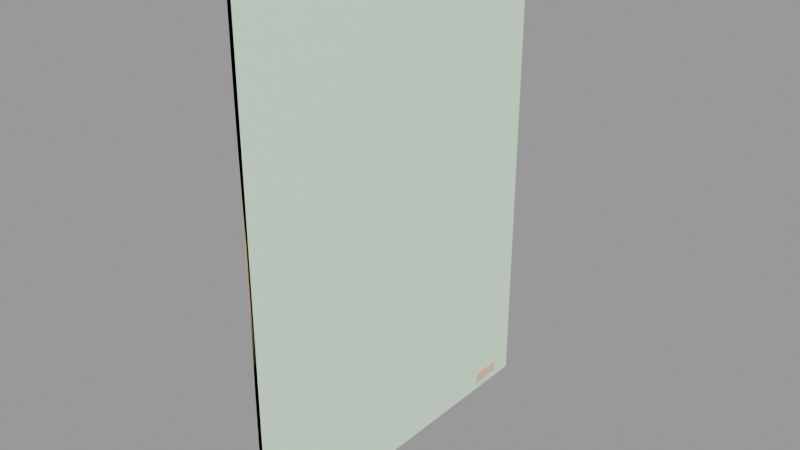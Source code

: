 # Source: door_slide_door.blend  (saved by Blender 2.92.15; exported with 4.5.12 LTS)
import bpy
from mathutils import Matrix  # noqa: F401  (used for matrix-valued properties, if any)

bpy.ops.wm.read_factory_settings(use_empty=True)
scene = bpy.context.scene
scene.name = 'door_slide_door.qc'

# ---- collections
col_door_slide_door = bpy.data.collections.new('door_slide_door'); scene.collection.children.link(col_door_slide_door)

# ---- materials (node trees are filled in below, after node groups)
mat_door_slide = bpy.data.materials.new('door_slide')
mat_door_slide.use_transparent_shadow = False
mat_door_slide.diffuse_color = (0.8845, 0.5718, 0.4992, 1.0)
mat_phy = bpy.data.materials.new('  phy')
mat_phy.use_transparent_shadow = False
mat_phy.diffuse_color = (0.7819, 0.9866, 0.7703, 1.0)

# ---- material node trees

# ---- meshes
me_door_slide_door_reference = bpy.data.meshes.new('door_slide_door_reference')
me_door_slide_door_reference.from_pydata([(0.4884, -43.75, -64.0), (0.4884, 43.75, -64.0), (0.4884, -43.75, 54.41), (0.4884, 43.75, 54.41), (0.9708, -29.76, -61.77), (0.9708, -29.76, -59.23), (0.9708, -37.65, -61.77), (0.9708, -37.65, -59.23), (0.3913, -37.65, -61.77), (0.3913, -29.76, -61.77), (0.3913, -37.65, -59.23), (0.3913, -29.76, -59.23), (0.9708, 29.76, -61.77), (0.9708, 37.65, -61.77), (0.9708, 29.76, -59.23), (0.9708, 37.65, -59.23), (0.3913, 37.65, -61.77), (0.3913, 29.76, -61.77), (0.3913, 37.65, -59.23), (0.3913, 29.76, -59.23), (-0.5049, 43.75, -64.0), (-0.5049, -43.75, -64.0), (-0.5049, 43.75, 54.41), (-0.5049, -43.75, 54.41)], [], [(0, 1, 2), (1, 3, 2), (4, 5, 6), (5, 7, 6), (8, 9, 6), (9, 4, 6), (10, 8, 7), (8, 6, 7), (11, 10, 5), (10, 7, 5), (9, 11, 4), (11, 5, 4), (12, 13, 14), (13, 15, 14), (16, 13, 17), (13, 12, 17), (18, 15, 16), (15, 13, 16), (19, 14, 18), (14, 15, 18), (17, 12, 19), (12, 14, 19), (20, 1, 21), (1, 0, 21), (22, 3, 20), (3, 1, 20), (23, 2, 22), (2, 3, 22), (21, 0, 23), (0, 2, 23), (21, 23, 20), (23, 22, 20)])
me_door_slide_door_reference.polygons.foreach_set('use_smooth', [True] * 32)
_k = set([(0, 1), (0, 2), (0, 21), (1, 3), (1, 20), (2, 3), (2, 23), (3, 22), (4, 5), (4, 6), (4, 9), (4, 11), (5, 7), (5, 10), (5, 11), (6, 7), (6, 8), (6, 9), (7, 8), (7, 10), (12, 13), (12, 14), (12, 17), (13, 15), (13, 16), (14, 15), (14, 19), (15, 18), (20, 21), (20, 22), (21, 23), (22, 23)])
me_door_slide_door_reference.attributes.new('sharp_edge', 'BOOLEAN', 'EDGE').data.foreach_set('value', [ (min(e.vertices), max(e.vertices)) in _k for e in me_door_slide_door_reference.edges])
_uv = me_door_slide_door_reference.uv_layers.new(name='UVMap')
_uv.uv.foreach_set('vector', [0.7222, 0.9897, 0.9937, 0.9897, 0.7222, 0.1837, 0.9937, 0.9897, 0.9937, 0.1837, 0.7222, 0.1837, 0.4011, 0.7991, 0.3898, 0.7991, 0.4011, 0.8692, 0.3898, 0.7991, 0.3898, 0.8692, 0.4011, 0.8692, 0.4036, 0.8692, 0.4036, 0.7991, 0.4011, 0.8692, 0.4036, 0.7991, 0.4011, 0.7991, 0.4011, 0.8692, 0.3898, 0.8744, 0.4011, 0.8744, 0.3898, 0.8692, 0.4011, 0.8744, 0.4011, 0.8692, 0.3898, 0.8692, 0.3872, 0.7991, 0.3872, 0.8692, 0.3898, 0.7991, 0.3872, 0.8692, 0.3898, 0.8692, 0.3898, 0.7991, 0.4011, 0.794, 0.3898, 0.794, 0.4011, 0.7991, 0.3898, 0.794, 0.3898, 0.7991, 0.4011, 0.7991, 0.4011, 0.7991, 0.4011, 0.8692, 0.3898, 0.7991, 0.4011, 0.8692, 0.3898, 0.8692, 0.3898, 0.7991, 0.4036, 0.8692, 0.4011, 0.8692, 0.4036, 0.7991, 0.4011, 0.8692, 0.4011, 0.7991, 0.4036, 0.7991, 0.3898, 0.8744, 0.3898, 0.8692, 0.4011, 0.8744, 0.3898, 0.8692, 0.4011, 0.8692, 0.4011, 0.8744, 0.3872, 0.7991, 0.3898, 0.7991, 0.3872, 0.8692, 0.3898, 0.7991, 0.3898, 0.8692, 0.3872, 0.8692, 0.4011, 0.794, 0.4011, 0.7991, 0.3898, 0.794, 0.4011, 0.7991, 0.3898, 0.7991, 0.3898, 0.794, 0.9937, 0.9964, 0.9937, 0.9897, 0.7222, 0.9964, 0.9937, 0.9897, 0.7222, 0.9897, 0.7222, 0.9964, 0.9967, 0.1837, 0.9937, 0.1837, 0.9967, 0.9897, 0.9937, 0.1837, 0.9937, 0.9897, 0.9967, 0.9897, 0.7222, 0.1769, 0.7222, 0.1837, 0.9937, 0.1769, 0.7222, 0.1837, 0.9937, 0.1837, 0.9937, 0.1769, 0.7191, 0.9897, 0.7222, 0.9897, 0.7191, 0.1837, 0.7222, 0.9897, 0.7222, 0.1837, 0.7191, 0.1837, 0.7155, 0.1802, 0.7155, 0.9862, 0.444, 0.1802, 0.7155, 0.9862, 0.444, 0.9862, 0.444, 0.1802])
me_door_slide_door_reference.materials.append(mat_door_slide)
me_door_slide_door_reference.use_remesh_fix_poles = True
me_door_slide_door_reference.use_remesh_preserve_attributes = False
me_door_slide_door_reference.use_mirror_vertex_groups = False
me_door_slide_door_reference.update()
me_door_slide_door_reference.normals_split_custom_set([tuple(v) for v in zip(*[iter([1.0, 4.565e-08, 2.941e-15, 1.0, 4.565e-08, 2.941e-15, 1.0, 4.564e-08, 2.941e-15, 1.0, 4.565e-08, 2.941e-15, 1.0, 4.564e-08, 2.941e-15, 1.0, 4.564e-08, 2.941e-15, 1.0, 1.189e-07, 0.0, 1.0, 1.236e-07, 0.0, 1.0, 1.38e-07, 0.0, 1.0, 1.236e-07, 0.0, 1.0, 1.427e-07, 0.0, 1.0, 1.38e-07, 0.0, 0.0, 0.0, -1.0, 0.0, 0.0, -1.0, 0.0, 0.0, -1.0, 0.0, 0.0, -1.0, 0.0, 0.0, -1.0, 0.0, 0.0, -1.0, 0.0, -1.0, 0.0, 0.0, -1.0, 0.0, 0.0, -1.0, 0.0, 0.0, -1.0, 0.0, 0.0, -1.0, 0.0, 0.0, -1.0, 0.0, 0.0, 0.0, 1.0, 0.0, 0.0, 1.0, 0.0, 0.0, 1.0, 0.0, 0.0, 1.0, 0.0, 0.0, 1.0, 0.0, 0.0, 1.0, 0.0, 1.0, 0.0, 0.0, 1.0, 0.0, 0.0, 1.0, 0.0, 0.0, 1.0, 0.0, 0.0, 1.0, 0.0, 0.0, 1.0, 0.0, 1.0, 1.189e-07, 0.0, 1.0, 1.38e-07, 0.0, 1.0, 1.236e-07, 0.0, 1.0, 1.38e-07, 0.0, 1.0, 1.427e-07, 0.0, 1.0, 1.236e-07, 0.0, 0.0, 0.0, -1.0, 0.0, 0.0, -1.0, 0.0, 0.0, -1.0, 0.0, 0.0, -1.0, 0.0, 0.0, -1.0, 0.0, 0.0, -1.0, 0.0, 1.0, 0.0, 0.0, 1.0, 0.0, 0.0, 1.0, 0.0, 0.0, 1.0, 0.0, 0.0, 1.0, 0.0, 0.0, 1.0, 0.0, 0.0, 0.0, 1.0, 0.0, 0.0, 1.0, 0.0, 0.0, 1.0, 0.0, 0.0, 1.0, 0.0, 0.0, 1.0, 0.0, 0.0, 1.0, 0.0, -1.0, 0.0, 0.0, -1.0, 0.0, 0.0, -1.0, 0.0, 0.0, -1.0, 0.0, 0.0, -1.0, 0.0, 0.0, -1.0, 0.0, 0.0, 4.36e-08, -1.0, 0.0, 4.36e-08, -1.0, 0.0, 4.36e-08, -1.0, 0.0, 4.36e-08, -1.0, 0.0, 4.36e-08, -1.0, 0.0, 4.36e-08, -1.0, 0.0, 1.0, 6.487e-08, 0.0, 1.0, 6.487e-08, 0.0, 1.0, 6.487e-08, 0.0, 1.0, 6.487e-08, 0.0, 1.0, 6.487e-08, 0.0, 1.0, 6.487e-08, 0.0, -8.719e-08, 1.0, 0.0, -8.719e-08, 1.0, 0.0, -8.719e-08, 1.0, 0.0, -8.719e-08, 1.0, 0.0, -8.719e-08, 1.0, 0.0, -8.719e-08, 1.0, 0.0, -1.0, -6.487e-08, 0.0, -1.0, -6.487e-08, 0.0, -1.0, -6.487e-08, 0.0, -1.0, -6.487e-08, 0.0, -1.0, -6.487e-08, 0.0, -1.0, -6.487e-08, -1.0, -4.565e-08, -2.941e-15, -1.0, -4.609e-08, -2.941e-15, -1.0, -4.595e-08, -2.941e-15, -1.0, -4.609e-08, -2.941e-15, -1.0, -4.639e-08, -2.941e-15, -1.0, -4.595e-08, -2.941e-15])] * 3)])
me_door_slide_door_physics = bpy.data.meshes.new('door_slide_door_physics')
me_door_slide_door_physics.from_pydata([(0.4966, -43.75, 54.5), (-0.4966, -43.75, -64.19), (0.4966, -43.75, -64.19), (-0.4966, -43.75, 54.5), (0.4966, 43.75, 54.5), (-0.4966, 43.75, 54.5), (-0.4966, 43.75, -64.19), (0.4966, 43.75, -64.19)], [], [(0, 1, 2), (0, 3, 1), (4, 3, 0), (4, 5, 3), (3, 5, 1), (1, 5, 6), (1, 6, 7), (1, 7, 2), (7, 0, 2), (7, 4, 0), (5, 4, 7), (6, 5, 7)])
me_door_slide_door_physics.polygons.foreach_set('use_smooth', [True] * 12)
_uv = me_door_slide_door_physics.uv_layers.new(name='UVMap')
_uv.uv.foreach_set('vector', [0.0, 0.0, 0.0, 0.0, 0.0, 0.0, 0.0, 0.0, 0.0, 0.0, 0.0, 0.0, 0.0, 0.0, 0.0, 0.0, 0.0, 0.0, 0.0, 0.0, 0.0, 0.0, 0.0, 0.0, 0.0, 0.0, 0.0, 0.0, 0.0, 0.0, 0.0, 0.0, 0.0, 0.0, 0.0, 0.0, 0.0, 0.0, 0.0, 0.0, 0.0, 0.0, 0.0, 0.0, 0.0, 0.0, 0.0, 0.0, 0.0, 0.0, 0.0, 0.0, 0.0, 0.0, 0.0, 0.0, 0.0, 0.0, 0.0, 0.0, 0.0, 0.0, 0.0, 0.0, 0.0, 0.0, 0.0, 0.0, 0.0, 0.0, 0.0, 0.0])
me_door_slide_door_physics.materials.append(mat_phy)
me_door_slide_door_physics.use_remesh_fix_poles = True
me_door_slide_door_physics.use_remesh_preserve_attributes = False
me_door_slide_door_physics.use_mirror_vertex_groups = False
me_door_slide_door_physics.update()
me_door_slide_door_physics.normals_split_custom_set([tuple(v) for v in zip(*[iter([0.01133, -0.004196, 0.9999, 0.01132, 0.008385, -0.9999, 0.01138, 0.008351, 0.9999, 0.01133, -0.004196, 0.9999, 0.01128, -0.01669, -0.9998, 0.01132, 0.008385, -0.9999, -0.01138, -0.01668, 0.9998, 0.01128, -0.01669, -0.9998, 0.01133, -0.004196, 0.9999, -0.01138, -0.01668, 0.9998, -0.01142, -0.004193, -0.9999, 0.01128, -0.01669, -0.9998, 0.01128, -0.01669, -0.9998, -0.01142, -0.004193, -0.9999, 0.01132, 0.008385, -0.9999, 0.01132, 0.008385, -0.9999, -0.01142, -0.004193, -0.9999, -0.0113, 0.008416, -0.9999, 0.01132, 0.008385, -0.9999, -0.0113, 0.008416, -0.9999, -0.01135, 0.008363, 0.9999, 0.01132, 0.008385, -0.9999, -0.01135, 0.008363, 0.9999, 0.01138, 0.008351, 0.9999, -0.01135, 0.008363, 0.9999, 0.01133, -0.004196, 0.9999, 0.01138, 0.008351, 0.9999, -0.01135, 0.008363, 0.9999, -0.01138, -0.01668, 0.9998, 0.01133, -0.004196, 0.9999, -0.01142, -0.004193, -0.9999, -0.01138, -0.01668, 0.9998, -0.01135, 0.008363, 0.9999, -0.0113, 0.008416, -0.9999, -0.01142, -0.004193, -0.9999, -0.01135, 0.008363, 0.9999])] * 3)])
arm_door_slide_door_qc_skeleton = bpy.data.armatures.new('door_slide_door.qc_skeleton')  # bones are not reproduced

# ---- objects
ob_door_slide_door_qc_skeleton = bpy.data.objects.new('door_slide_door.qc_skeleton', arm_door_slide_door_qc_skeleton)
ob_door_slide_door_reference = bpy.data.objects.new('door_slide_door_reference', me_door_slide_door_reference)
ob_door_slide_door_physics = bpy.data.objects.new('door_slide_door_physics', me_door_slide_door_physics)

# ---- transforms, parenting, visibility, modifiers, constraints
ob_door_slide_door_qc_skeleton.location = (0.0, 0.0, 0.0)
ob_door_slide_door_qc_skeleton.show_in_front = True
ob_door_slide_door_qc_skeleton.lineart.crease_threshold = 0.0
ob_door_slide_door_reference.parent = ob_door_slide_door_qc_skeleton
ob_door_slide_door_reference.location = (0.0, 0.0, 0.0)
ob_door_slide_door_reference.lineart.crease_threshold = 0.0
_vg = ob_door_slide_door_reference.vertex_groups.new(name='static_prop')
_vg.add([0, 1, 2, 3, 4, 5, 6, 7, 8, 9, 10, 11, 12, 13, 14, 15, 16, 17, 18, 19, 20, 21, 22, 23], 1.0, 'REPLACE')
_m = ob_door_slide_door_reference.modifiers.new('Armature', 'ARMATURE')
_m.object = ob_door_slide_door_qc_skeleton
ob_door_slide_door_physics.parent = ob_door_slide_door_qc_skeleton
ob_door_slide_door_physics.location = (0.0, 0.0, 0.0)
ob_door_slide_door_physics.display_type = 'SOLID'
ob_door_slide_door_physics.show_wire = True
ob_door_slide_door_physics.lineart.crease_threshold = 0.0
_vg = ob_door_slide_door_physics.vertex_groups.new(name='static_prop')
_vg.add([0, 1, 2, 3, 4, 5, 6, 7], 1.0, 'REPLACE')
_m = ob_door_slide_door_physics.modifiers.new('Armature', 'ARMATURE')
_m.object = ob_door_slide_door_qc_skeleton

# ---- collection membership
scene.collection.objects.link(ob_door_slide_door_qc_skeleton)
scene.collection.objects.link(ob_door_slide_door_reference)
scene.collection.objects.link(ob_door_slide_door_physics)
col_door_slide_door.objects.link(ob_door_slide_door_qc_skeleton)
col_door_slide_door.objects.link(ob_door_slide_door_reference)
col_door_slide_door.objects.link(ob_door_slide_door_physics)

# ---- scene / render settings (as saved in the file)
scene.frame_start = 1; scene.frame_end = 250; scene.frame_set(0)
scene.render.engine = 'BLENDER_EEVEE_NEXT'
scene.cycles.use_denoising = False
scene.cycles.samples = 128
scene.cycles.sampling_pattern = 'TABULATED_SOBOL'
scene.cycles.use_adaptive_sampling = False
scene.cycles.use_light_tree = False
scene.view_settings.view_transform = 'Filmic'
bpy.context.view_layer.update()

# ---- added for rendering (the .blend has no active camera and no usable light): camera, sun + grey world if the file has none
cam_auto = bpy.data.cameras.new('AutoCamera')
cam_auto.lens = 50.0
cam_auto.sensor_width = 36.0
cam_auto.clip_end = 2394.48
ob_auto_camera = bpy.data.objects.new('AutoCamera', cam_auto)
scene.collection.objects.link(ob_auto_camera)
ob_auto_camera.location = (136.671, -163.726, 104.302)
ob_auto_camera.rotation_euler = (1.09748, -7.21219e-08, 0.694738)
scene.camera = ob_auto_camera
light_auto_sun = bpy.data.lights.new('AutoSun', 'SUN')
light_auto_sun.energy = 3.0
light_auto_sun.angle = 0.0523599
ob_auto_sun = bpy.data.objects.new('AutoSun', light_auto_sun)
scene.collection.objects.link(ob_auto_sun)
ob_auto_sun.rotation_euler = (0.872665, 0.174533, 0.523599)
if scene.world is None:
    world_auto = bpy.data.worlds.new('AutoWorld')
    world_auto.color = (0.3, 0.3, 0.3)
    scene.world = world_auto
bpy.context.view_layer.update()
